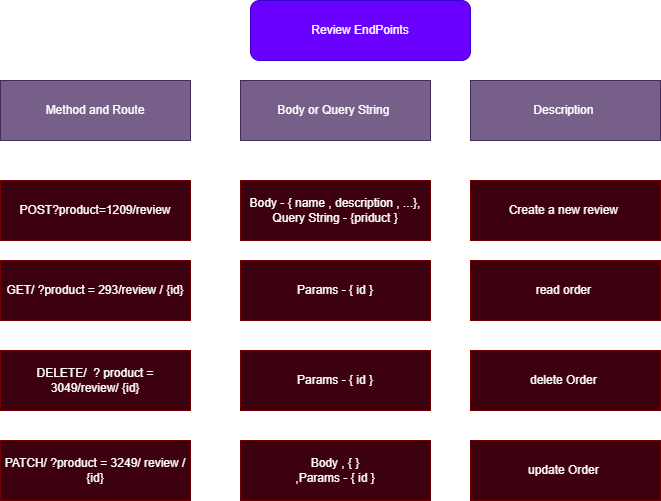

The diagram above was exported from draw.io. Its source (the exported page's mxGraphModel, read from the mxfile embedded in the PNG):
<mxGraphModel dx="-1572" dy="729" grid="1" gridSize="10" guides="1" tooltips="1" connect="1" arrows="1" fold="1" page="1" pageScale="1" pageWidth="850" pageHeight="1100" math="0" shadow="0">
  <root>
    <mxCell id="0" />
    <mxCell id="1" parent="0" />
    <mxCell id="2" value="POST?product=1209/review" style="rounded=0;whiteSpace=wrap;html=1;fillColor=#3D000E;fontColor=#ffffff;strokeColor=#6F0000;" parent="1" vertex="1">
      <mxGeometry x="2900" y="210" width="190" height="60" as="geometry" />
    </mxCell>
    <mxCell id="3" value="GET/ ?product = 293/review / {id}" style="rounded=0;whiteSpace=wrap;html=1;fillColor=#3D000E;fontColor=#ffffff;strokeColor=#6F0000;" parent="1" vertex="1">
      <mxGeometry x="2900" y="290" width="190" height="60" as="geometry" />
    </mxCell>
    <mxCell id="4" value="DELETE/&amp;nbsp; ? product = 3049/review/ {id}" style="rounded=0;whiteSpace=wrap;html=1;fillColor=#3D000E;fontColor=#ffffff;strokeColor=#6F0000;" parent="1" vertex="1">
      <mxGeometry x="2900" y="380" width="190" height="60" as="geometry" />
    </mxCell>
    <mxCell id="5" value="PATCH/ ?product = 3249/ review / {id}" style="rounded=0;whiteSpace=wrap;html=1;fillColor=#3D000E;fontColor=#ffffff;strokeColor=#6F0000;" parent="1" vertex="1">
      <mxGeometry x="2900" y="470" width="190" height="60" as="geometry" />
    </mxCell>
    <mxCell id="6" value="Body - { name , description , ...},&lt;br&gt;Query String - {priduct }" style="rounded=0;whiteSpace=wrap;html=1;fillColor=#3D000E;fontColor=#ffffff;strokeColor=#6F0000;" parent="1" vertex="1">
      <mxGeometry x="3140" y="210" width="190" height="60" as="geometry" />
    </mxCell>
    <mxCell id="7" value="Params - { id }" style="rounded=0;whiteSpace=wrap;html=1;fillColor=#3D000E;fontColor=#ffffff;strokeColor=#6F0000;" parent="1" vertex="1">
      <mxGeometry x="3140" y="290" width="190" height="60" as="geometry" />
    </mxCell>
    <mxCell id="8" value="Params - { id }" style="rounded=0;whiteSpace=wrap;html=1;fillColor=#3D000E;fontColor=#ffffff;strokeColor=#6F0000;" parent="1" vertex="1">
      <mxGeometry x="3140" y="380" width="190" height="60" as="geometry" />
    </mxCell>
    <mxCell id="9" value="Body , { }&lt;br&gt;,Params - { id }" style="rounded=0;whiteSpace=wrap;html=1;fillColor=#3D000E;fontColor=#ffffff;strokeColor=#6F0000;" parent="1" vertex="1">
      <mxGeometry x="3140" y="470" width="190" height="60" as="geometry" />
    </mxCell>
    <mxCell id="10" value="Create a new review&amp;nbsp;" style="rounded=0;whiteSpace=wrap;html=1;fillColor=#3D000E;fontColor=#ffffff;strokeColor=#6F0000;" parent="1" vertex="1">
      <mxGeometry x="3370" y="210" width="190" height="60" as="geometry" />
    </mxCell>
    <mxCell id="11" value="read order&amp;nbsp;" style="rounded=0;whiteSpace=wrap;html=1;fillColor=#3D000E;fontColor=#ffffff;strokeColor=#6F0000;" parent="1" vertex="1">
      <mxGeometry x="3370" y="290" width="190" height="60" as="geometry" />
    </mxCell>
    <mxCell id="12" value="delete Order&amp;nbsp;" style="rounded=0;whiteSpace=wrap;html=1;fillColor=#3D000E;fontColor=#ffffff;strokeColor=#6F0000;" parent="1" vertex="1">
      <mxGeometry x="3370" y="380" width="190" height="60" as="geometry" />
    </mxCell>
    <mxCell id="13" value="update Order&amp;nbsp;" style="rounded=0;whiteSpace=wrap;html=1;fillColor=#3D000E;fontColor=#ffffff;strokeColor=#6F0000;" parent="1" vertex="1">
      <mxGeometry x="3370" y="470" width="190" height="60" as="geometry" />
    </mxCell>
    <mxCell id="14" value="Method and Route" style="rounded=0;whiteSpace=wrap;html=1;fillColor=#76608a;fontColor=#ffffff;strokeColor=#432D57;" parent="1" vertex="1">
      <mxGeometry x="2900" y="110" width="190" height="60" as="geometry" />
    </mxCell>
    <mxCell id="15" value="Body or Query String&amp;nbsp;" style="rounded=0;whiteSpace=wrap;html=1;fillColor=#76608a;fontColor=#ffffff;strokeColor=#432D57;" parent="1" vertex="1">
      <mxGeometry x="3140" y="110" width="190" height="60" as="geometry" />
    </mxCell>
    <mxCell id="16" value="Description&amp;nbsp;" style="rounded=0;whiteSpace=wrap;html=1;fillColor=#76608a;fontColor=#ffffff;strokeColor=#432D57;" parent="1" vertex="1">
      <mxGeometry x="3370" y="110" width="190" height="60" as="geometry" />
    </mxCell>
    <mxCell id="17" value="Review EndPoints" style="rounded=1;whiteSpace=wrap;html=1;fontSize=12;fillColor=#6a00ff;fontColor=#ffffff;strokeColor=#3700CC;" parent="1" vertex="1">
      <mxGeometry x="3150" y="30" width="220" height="60" as="geometry" />
    </mxCell>
  </root>
</mxGraphModel>